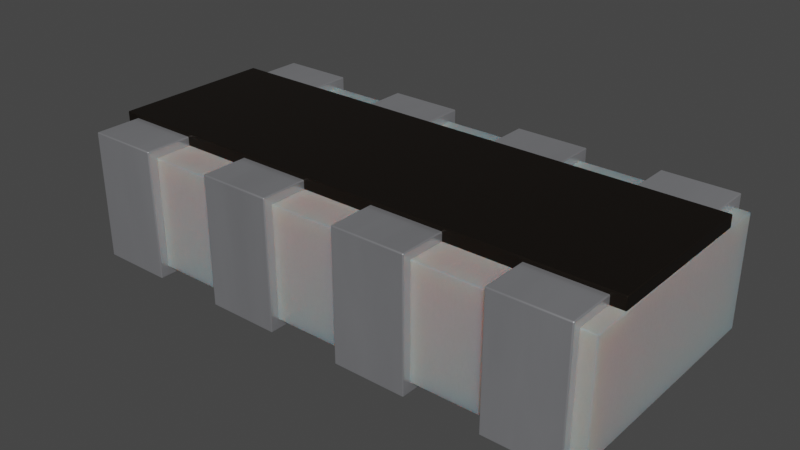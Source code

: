 # Source: R_Array_4x0201_Panasonic_EXB18V.blend  (saved by Blender 4.1.23; exported with 4.5.12 LTS)
import bpy
from mathutils import Matrix  # noqa: F401  (used for matrix-valued properties, if any)

bpy.ops.wm.read_factory_settings(use_empty=True)
scene = bpy.context.scene
scene.name = 'Scene'

# ---- collections
col_r_array_4x0201_panasonic_exb18v = bpy.data.collections.new('R_Array_4x0201_Panasonic_EXB18V'); scene.collection.children.link(col_r_array_4x0201_panasonic_exb18v)

# ---- materials (node trees are filled in below, after node groups)
mat_metal_pins = bpy.data.materials.new('metal_pins')
mat_metal_pins.use_transparent_shadow = False
mat_metal_pins.preview_render_type = 'CUBE'
mat_plastic_case_white = bpy.data.materials.new('plastic_case_white')
mat_plastic_case_white.use_transparent_shadow = False
mat_plastic_case_white.preview_render_type = 'CUBE'
mat_res_ceramic = bpy.data.materials.new('res_ceramic')
mat_res_ceramic.use_transparent_shadow = False
mat_res_ceramic.preview_render_type = 'CUBE'

# ---- material node trees
mat_metal_pins.use_nodes = True; mat_metal_pins.node_tree.nodes.clear()
_N = mat_metal_pins.node_tree.nodes; _L = mat_metal_pins.node_tree.links
n0 = _N.new('ShaderNodeMapping'); n0.name = 'Mapping'; n0.location = (-1447, -91)
n0.inputs[3].default_value = (4.8, 1.2, 1.1)
n1 = _N.new('ShaderNodeBsdfPrincipled'); n1.name = 'Principled BSDF'; n1.location = (-560, 254)
n1.distribution = 'GGX'
n1.subsurface_method = 'BURLEY'
n1.inputs[1].default_value = 0.7818
n1.inputs[2].default_value = 0.2886
n1.inputs[3].default_value = 1.45
n1.inputs[13].default_value = 0.0
n1.inputs[27].default_value = (0.0, 0.0, 0.0, 1.0)
n1.inputs[28].default_value = 1.0
n2 = _N.new('ShaderNodeOutputMaterial'); n2.name = 'Material Output.002'; n2.location = (-205, 253)
n2.width = 213
n3 = _N.new('ShaderNodeTexNoise'); n3.name = 'Noise Texture.002'; n3.location = (-1228, -73)
n3.inputs[2].default_value = 0.1
n3.inputs[3].default_value = 7.0
n3.inputs[4].default_value = 0.6
n3.inputs[8].default_value = 0.4
n4 = _N.new('ShaderNodeTexCoord'); n4.name = 'Texture Coordinate'; n4.location = (-1636, -116)
n5 = _N.new('ShaderNodeMix'); n5.name = 'Mix.001'; n5.location = (-921, 45)
n5.data_type = 'RGBA'
n5.inputs[6].default_value = (0.9398, 0.9547, 1.0, 1.0)
n5.inputs[7].default_value = (0.13, 0.1259, 0.1359, 1.0)
n6 = _N.new('ShaderNodeBump'); n6.name = 'Bump.001'; n6.location = (-1001, -227)
n6.inputs[0].default_value = 0.05
n6.inputs[1].default_value = 0.01
n6.inputs[2].default_value = 1.0
_L.new(n1.outputs[0], n2.inputs[0])
_L.new(n3.outputs[0], n6.inputs[3])
_L.new(n0.outputs[0], n3.inputs[0])
_L.new(n3.outputs[0], n5.inputs[0])
_L.new(n4.outputs[3], n0.inputs[0])
_L.new(n5.outputs[2], n1.inputs[0])
_L.new(n6.outputs[0], n1.inputs[5])
n2.is_active_output = True
mat_plastic_case_white.use_nodes = True; mat_plastic_case_white.node_tree.nodes.clear()
_N = mat_plastic_case_white.node_tree.nodes; _L = mat_plastic_case_white.node_tree.links
n0 = _N.new('ShaderNodeOutputMaterial'); n0.name = 'Material Output'; n0.location = (300, 300)
n1 = _N.new('ShaderNodeBsdfPrincipled'); n1.name = 'Principled BSDF'; n1.location = (-34, 272)
n1.distribution = 'GGX'
n1.subsurface_method = 'BURLEY'
n1.inputs[1].default_value = 0.02
n1.inputs[2].default_value = 0.4636
n1.inputs[3].default_value = 1.4
n1.inputs[8].default_value = 1.0
n1.inputs[10].default_value = 0.3682
n1.inputs[13].default_value = 0.6591
n1.inputs[18].default_value = 0.2318
n1.inputs[20].default_value = 0.6709
n1.inputs[24].default_value = 0.1191
n1.inputs[27].default_value = (0.0, 0.0, 0.0, 1.0)
n1.inputs[28].default_value = 1.0
n2 = _N.new('ShaderNodeMapping'); n2.name = 'Mapping'; n2.location = (-1010, 265)
n2.inputs[3].default_value = (3.0, 1.0, 1.0)
n3 = _N.new('ShaderNodeTexCoord'); n3.name = 'Texture Coordinate'; n3.location = (-1250, 180)
n4 = _N.new('ShaderNodeBump'); n4.name = 'Bump'; n4.location = (-376, -99)
n4.inputs[0].default_value = 0.05
n4.inputs[1].default_value = 1.0
n4.inputs[2].default_value = 1.0
n5 = _N.new('ShaderNodeTexNoise'); n5.name = 'Noise Texture'; n5.location = (-662, 176)
n5.inputs[2].default_value = 88.0
n5.inputs[3].default_value = 10.8
n5.inputs[4].default_value = 0.9167
n5.inputs[8].default_value = 1.6
n6 = _N.new('ShaderNodeValToRGB'); n6.name = 'ColorRamp'; n6.location = (-354, 186)
while len(n6.color_ramp.elements) > 1: n6.color_ramp.elements.remove(n6.color_ramp.elements[-1])
n6.color_ramp.elements[0].position = 0.0; n6.color_ramp.elements[0].color = (0.2596, 0.2596, 0.2596, 1.0)
_e = n6.color_ramp.elements.new(1.0); _e.color = (0.6303, 0.6303, 0.6303, 1.0)
n7 = _N.new('ShaderNodeMix'); n7.name = 'Mix'; n7.location = (-204, 152)
n7.data_type = 'RGBA'
n7.inputs[0].default_value = 0.3682
n7.inputs[7].default_value = (0.2525, 0.2525, 0.2525, 1.0)
_L.new(n5.outputs[0], n6.inputs[0])
_L.new(n1.outputs[0], n0.inputs[0])
_L.new(n3.outputs[2], n2.inputs[0])
_L.new(n2.outputs[0], n5.inputs[0])
_L.new(n5.outputs[0], n4.inputs[3])
_L.new(n4.outputs[0], n1.inputs[5])
_L.new(n6.outputs[0], n7.inputs[6])
_L.new(n7.outputs[2], n1.inputs[0])
n0.is_active_output = True
mat_res_ceramic.use_nodes = True; mat_res_ceramic.node_tree.nodes.clear()
_N = mat_res_ceramic.node_tree.nodes; _L = mat_res_ceramic.node_tree.links
n0 = _N.new('ShaderNodeBsdfPrincipled'); n0.name = 'Principled BSDF'; n0.location = (10, 300)
n0.distribution = 'GGX'
n0.subsurface_method = 'BURLEY'
n0.inputs[0].default_value = (0.01731, 0.01365, 0.01099, 1.0)
n0.inputs[1].default_value = 0.5
n0.inputs[2].default_value = 0.2705
n0.inputs[3].default_value = 1.0
n0.inputs[14].default_value = (0.9777, 0.9776, 0.9775, 1.0)
n0.inputs[20].default_value = 0.06636
n0.inputs[27].default_value = (0.0, 0.0, 0.0, 1.0)
n0.inputs[28].default_value = 1.0
n1 = _N.new('ShaderNodeOutputMaterial'); n1.name = 'Material Output'; n1.location = (300, 300)
_L.new(n0.outputs[0], n1.inputs[0])
n1.is_active_output = True

# ---- world
world_world = bpy.data.worlds.new('World'); scene.world = world_world
world_world.use_nodes = True; world_world.node_tree.nodes.clear()
_N = world_world.node_tree.nodes; _L = world_world.node_tree.links
n0 = _N.new('ShaderNodeOutputWorld'); n0.name = 'World Output'; n0.location = (300, 300)
n1 = _N.new('ShaderNodeBackground'); n1.name = 'Background'; n1.location = (10, 300)
n1.inputs[0].default_value = (0.05088, 0.05088, 0.05088, 1.0)
_L.new(n1.outputs[0], n0.inputs[0])
n0.is_active_output = True
world_world.color = (0.05088, 0.05088, 0.05088)
world_world.use_sun_shadow = False
world_world.sun_shadow_jitter_overblur = 0.0

# ---- meshes
me_r_array_4x0201_panasonic_exb18v = bpy.data.meshes.new('R_Array_4x0201_Panasonic_EXB18V')
me_r_array_4x0201_panasonic_exb18v.from_pydata([(0.508, -0.356, 0.357), (0.749, -0.33, 0.332), (-0.749, -0.33, 0.332), (0.749, -0.33, 0.025), (0.749, 0.33, 0.025), (0.749, 0.33, 0.332), (-0.749, -0.33, 0.025), (-0.749, 0.33, 0.025), (-0.749, 0.33, 0.332), (0.711, -0.127, 0.025), (0.508, -0.127, 0.025), (0.508, -0.127, 0.332), (0.508, -0.127, 0.357), (0.711, -0.127, 0.357), (0.711, -0.127, 0.0), (0.711, -0.33, 0.025), (0.508, -0.33, 0.025), (0.508, -0.33, 0.332), (0.711, -0.33, 0.332), (0.711, -0.127, 0.332), (0.508, -0.356, 0.0), (0.711, -0.356, 0.0), (0.711, -0.356, 0.357), (0.508, -0.127, 0.0), (0.305, -0.127, 0.357), (0.305, -0.356, 0.0), (0.305, -0.356, 0.357), (0.102, -0.356, 0.357), (0.102, -0.127, 0.0), (0.102, -0.127, 0.025), (0.102, -0.33, 0.025), (0.305, -0.33, 0.332), (0.305, -0.127, 0.0), (0.305, -0.127, 0.025), (0.305, -0.33, 0.025), (0.305, -0.127, 0.332), (0.102, -0.356, 0.0), (0.102, -0.127, 0.357), (0.102, -0.127, 0.332), (0.102, -0.33, 0.332), (-0.305, -0.127, 0.357), (-0.102, -0.33, 0.025), (-0.102, -0.356, 0.357), (-0.305, -0.356, 0.357), (-0.305, -0.127, 0.332), (-0.102, -0.127, 0.357), (-0.305, -0.127, 0.0), (-0.102, -0.127, 0.025), (-0.305, -0.33, 0.025), (-0.102, -0.127, 0.332), (-0.102, -0.356, 0.0), (-0.102, -0.127, 0.0), (-0.102, -0.33, 0.332), (-0.305, -0.356, 0.0), (-0.305, -0.33, 0.332), (-0.305, -0.127, 0.025), (-0.508, -0.356, 0.357), (-0.508, -0.127, 0.025), (-0.711, -0.127, 0.025), (-0.711, -0.356, 0.357), (-0.508, -0.127, 0.332), (-0.711, -0.127, 0.357), (-0.711, -0.33, 0.332), (-0.508, -0.33, 0.332), (-0.711, -0.356, 0.0), (-0.508, -0.356, 0.0), (-0.508, -0.127, 0.0), (-0.508, -0.33, 0.025), (-0.508, -0.127, 0.357), (-0.711, -0.127, 0.0), (-0.711, -0.127, 0.332), (-0.711, -0.33, 0.025), (-0.711, 0.356, 0.357), (-0.711, 0.33, 0.025), (-0.711, 0.356, 0.0), (-0.508, 0.127, 0.332), (-0.711, 0.127, 0.332), (-0.711, 0.127, 0.357), (-0.508, 0.127, 0.025), (-0.508, 0.33, 0.025), (-0.711, 0.33, 0.332), (-0.508, 0.33, 0.332), (-0.508, 0.356, 0.0), (-0.711, 0.127, 0.0), (-0.711, 0.127, 0.025), (-0.508, 0.127, 0.0), (-0.508, 0.356, 0.357), (-0.508, 0.127, 0.357), (-0.102, 0.127, 0.025), (-0.305, 0.356, 0.358), (-0.102, 0.127, 0.358), (-0.102, 0.127, 0.0), (-0.305, 0.33, 0.025), (-0.102, 0.33, 0.025), (-0.102, 0.33, 0.332), (-0.305, 0.127, 0.332), (-0.305, 0.33, 0.332), (-0.102, 0.356, 0.0), (-0.305, 0.356, 0.0), (-0.305, 0.127, 0.0), (-0.305, 0.127, 0.025), (-0.305, 0.127, 0.358), (-0.102, 0.356, 0.358), (-0.102, 0.127, 0.332), (0.102, 0.356, 0.358), (0.305, 0.127, 0.358), (0.305, 0.356, 0.0), (0.305, 0.356, 0.358), (0.305, 0.127, 0.0), (0.305, 0.33, 0.025), (0.102, 0.33, 0.332), (0.305, 0.127, 0.332), (0.305, 0.33, 0.332), (0.102, 0.127, 0.332), (0.102, 0.356, 0.0), (0.102, 0.127, 0.0), (0.102, 0.127, 0.025), (0.102, 0.33, 0.025), (0.102, 0.127, 0.358), (0.305, 0.127, 0.025), (0.711, 0.127, 0.358), (0.711, 0.356, 0.358), (0.508, 0.127, 0.025), (0.508, 0.33, 0.025), (0.711, 0.127, 0.025), (0.711, 0.33, 0.025), (0.508, 0.356, 0.358), (0.508, 0.127, 0.332), (0.508, 0.127, 0.358), (0.711, 0.33, 0.332), (0.711, 0.127, 0.332), (0.508, 0.356, 0.0), (0.508, 0.127, 0.0), (0.508, 0.33, 0.332), (0.711, 0.127, 0.0), (0.711, 0.356, 0.0), (-0.749, -0.227, 0.332), (-0.749, -0.227, 0.367), (-0.749, 0.227, 0.332), (-0.749, 0.227, 0.367), (0.749, -0.227, 0.332), (0.749, -0.227, 0.367), (0.749, 0.227, 0.332), (0.749, 0.227, 0.367)], [], [(8, 7, 6, 2), (2, 6, 3, 1), (1, 3, 4, 5), (5, 4, 7, 8), (3, 6, 7, 4), (5, 8, 2, 1), (13, 12, 0, 22), (9, 14, 23, 10), (18, 17, 11, 19), (18, 15, 16, 17), (21, 20, 23, 14), (27, 36, 25, 26), (33, 29, 30, 34), (24, 37, 27, 26), (24, 35, 38, 37), (31, 39, 38, 35), (45, 49, 44, 40), (33, 32, 28, 29), (31, 34, 30, 39), (25, 36, 28, 32), (47, 55, 48, 41), (45, 40, 43, 42), (94, 93, 88, 91, 97, 102, 90, 103), (20, 0, 12, 11, 17, 16, 10, 23), (39, 30, 29, 28, 36, 27, 37, 38), (55, 46, 53, 43, 40, 44, 54, 48), (43, 53, 50, 42), (52, 54, 44, 49), (52, 41, 48, 54), (47, 51, 46, 55), (77, 76, 75, 87), (50, 53, 46, 51), (57, 58, 71, 67), (68, 61, 59, 56), (42, 50, 51, 47, 41, 52, 49, 45), (123, 133, 127, 128, 126, 131, 132, 122), (21, 14, 9, 15, 18, 19, 13, 22), (59, 64, 65, 56), (63, 62, 70, 60), (68, 60, 70, 61), (57, 66, 69, 58), (63, 67, 71, 62), (65, 64, 69, 66), (79, 73, 84, 78), (86, 72, 77, 87), (62, 71, 58, 69, 64, 59, 61, 70), (63, 60, 68, 56, 65, 66, 57, 67), (86, 82, 74, 72), (75, 76, 80, 81), (84, 83, 85, 78), (80, 73, 79, 81), (85, 83, 74, 82), (110, 117, 109, 112), (93, 92, 100, 88), (102, 89, 101, 90), (80, 76, 77, 72, 74, 83, 84, 73), (102, 97, 98, 89), (103, 95, 96, 94), (143, 139, 137, 141), (101, 95, 103, 90), (100, 99, 91, 88), (96, 92, 93, 94), (91, 99, 98, 97), (109, 117, 116, 119), (138, 142, 140, 136), (107, 104, 118, 105), (81, 79, 78, 85, 82, 86, 87, 75), (31, 35, 24, 26, 25, 32, 33, 34), (98, 99, 100, 92, 96, 95, 101, 89), (107, 106, 114, 104), (111, 113, 110, 112), (140, 141, 137, 136), (118, 113, 111, 105), (116, 115, 108, 119), (108, 115, 114, 106), (0, 20, 21, 22), (130, 127, 133, 129), (142, 143, 141, 140), (121, 126, 128, 120), (121, 135, 131, 126), (9, 10, 16, 15), (128, 127, 130, 120), (122, 132, 134, 124), (133, 123, 125, 129), (134, 132, 131, 135), (136, 137, 139, 138), (138, 139, 143, 142), (125, 123, 122, 124), (107, 105, 111, 112, 109, 119, 108, 106), (129, 125, 124, 134, 135, 121, 120, 130), (114, 115, 116, 117, 110, 113, 118, 104), (13, 19, 11, 12)])
me_r_array_4x0201_panasonic_exb18v.polygons.foreach_set('use_smooth', [True] * 92)
me_r_array_4x0201_panasonic_exb18v.polygons.foreach_set('material_index', [1, 1, 1, 1, 1, 1, 0, 0, 0, 0, 0, 0, 0, 0, 0, 0, 0, 0, 0, 0, 0, 0, 0, 0, 0, 0, 0, 0, 0, 0, 0, 0, 0, 0, 0, 0, 0, 0, 0, 0, 0, 0, 0, 0, 0, 0, 0, 0, 0, 0, 0, 0, 0, 0, 0, 0, 0, 0, 2, 0, 0, 0, 0, 0, 2, 0, 0, 0, 0, 0, 0, 2, 0, 0, 0, 0, 0, 2, 0, 0, 0, 0, 0, 0, 0, 2, 2, 0, 0, 0, 0, 0])
_k = set([(0, 12), (0, 20), (0, 22), (1, 2), (1, 3), (1, 5), (2, 6), (2, 8), (3, 4), (3, 6), (4, 5), (4, 7), (5, 8), (6, 7), (7, 8), (9, 10), (9, 14), (9, 15), (10, 16), (10, 23), (11, 12), (11, 17), (11, 19), (12, 13), (13, 19), (13, 22), (14, 21), (14, 23), (15, 16), (15, 18), (16, 17), (17, 18), (18, 19), (20, 21), (20, 23), (21, 22), (24, 26), (24, 35), (24, 37), (25, 26), (25, 32), (25, 36), (26, 27), (27, 36), (27, 37), (28, 29), (28, 32), (28, 36), (29, 30), (29, 33), (30, 34), (30, 39), (31, 34), (31, 35), (31, 39), (32, 33), (33, 34), (35, 38), (37, 38), (38, 39), (40, 43), (40, 44), (40, 45), (41, 47), (41, 48), (41, 52), (42, 43), (42, 45), (42, 50), (43, 53), (44, 49), (44, 54), (45, 49), (46, 51), (46, 53), (46, 55), (47, 51), (47, 55), (48, 54), (48, 55), (49, 52), (50, 51), (50, 53), (52, 54), (56, 59), (56, 65), (56, 68), (57, 58), (57, 66), (57, 67), (58, 69), (58, 71), (59, 61), (59, 64), (60, 63), (60, 68), (60, 70), (61, 68), (61, 70), (62, 63), (62, 70), (62, 71), (63, 67), (64, 65), (64, 69), (65, 66), (66, 69), (67, 71), (72, 74), (72, 77), (72, 86), (73, 79), (73, 80), (73, 84), (74, 82), (74, 83), (75, 76), (75, 81), (75, 87), (76, 77), (76, 80), (77, 87), (78, 79), (78, 84), (78, 85), (79, 81), (80, 81), (82, 85), (82, 86), (83, 84), (83, 85), (86, 87), (88, 91), (88, 93), (88, 100), (89, 98), (89, 101), (89, 102), (90, 101), (90, 102), (90, 103), (91, 97), (91, 99), (92, 93), (92, 96), (92, 100), (93, 94), (94, 96), (94, 103), (95, 96), (95, 101), (95, 103), (97, 98), (97, 102), (98, 99), (99, 100), (104, 107), (104, 114), (104, 118), (105, 107), (105, 111), (105, 118), (106, 107), (106, 108), (106, 114), (108, 115), (108, 119), (109, 112), (109, 117), (109, 119), (110, 112), (110, 113), (110, 117), (111, 112), (111, 113), (113, 118), (114, 115), (115, 116), (116, 117), (116, 119), (120, 121), (120, 128), (120, 130), (121, 126), (121, 135), (122, 123), (122, 124), (122, 132), (123, 125), (123, 133), (124, 125), (124, 134), (125, 129), (126, 128), (126, 131), (127, 128), (127, 130), (127, 133), (129, 130), (129, 133), (131, 132), (131, 135), (132, 134), (134, 135), (136, 137), (136, 138), (136, 140), (137, 139), (137, 141), (138, 139), (138, 142), (139, 143), (140, 141), (140, 142), (141, 143), (142, 143)])
me_r_array_4x0201_panasonic_exb18v.attributes.new('sharp_edge', 'BOOLEAN', 'EDGE').data.foreach_set('value', [ (min(e.vertices), max(e.vertices)) in _k for e in me_r_array_4x0201_panasonic_exb18v.edges])
_uv = me_r_array_4x0201_panasonic_exb18v.uv_layers.new(name='UVMap')
_uv.uv.foreach_set('vector', [0.7203, 0.5991, 0.7203, 0.3942, 0.2797, 0.3942, 0.2797, 0.5991, 0.0, 0.5991, 0.0, 0.3942, 1.0, 0.3942, 1.0, 0.5991, 0.2797, 0.5991, 0.2797, 0.3942, 0.7203, 0.3942, 0.7203, 0.5991, 1.0, 0.5991, 1.0, 0.3942, 0.0, 0.3942, 0.0, 0.5991, 1.0, 0.2797, 0.0, 0.2797, 0.0, 0.7203, 1.0, 0.7203, 1.0, 0.7203, 0.0, 0.7203, 0.0, 0.2797, 1.0, 0.2797, 0.9746, 0.4152, 0.8391, 0.4152, 0.8391, 0.2623, 0.9746, 0.2623, 0.9746, 0.3942, 0.9746, 0.3775, 0.8391, 0.3775, 0.8391, 0.3942, 0.9746, 0.2797, 0.8391, 0.2797, 0.8391, 0.4152, 0.9746, 0.4152, 0.9746, 0.5991, 0.9746, 0.3942, 0.8391, 0.3942, 0.8391, 0.5991, 0.9746, 0.2623, 0.8391, 0.2623, 0.8391, 0.4152, 0.9746, 0.4152, 0.5681, 0.6158, 0.5681, 0.3775, 0.7036, 0.3775, 0.7036, 0.6158, 0.7036, 0.4152, 0.5681, 0.4152, 0.5681, 0.2797, 0.7036, 0.2797, 0.7036, 0.4152, 0.5681, 0.4152, 0.5681, 0.2623, 0.7036, 0.2623, 0.7036, 0.6158, 0.7036, 0.5991, 0.5681, 0.5991, 0.5681, 0.6158, 0.7036, 0.2797, 0.5681, 0.2797, 0.5681, 0.4152, 0.7036, 0.4152, 0.4319, 0.6158, 0.4319, 0.5991, 0.2964, 0.5991, 0.2964, 0.6158, 0.7036, 0.3942, 0.7036, 0.3775, 0.5681, 0.3775, 0.5681, 0.3942, 0.7036, 0.5991, 0.7036, 0.3942, 0.5681, 0.3942, 0.5681, 0.5991, 0.7036, 0.2623, 0.5681, 0.2623, 0.5681, 0.4152, 0.7036, 0.4152, 0.4319, 0.4152, 0.2964, 0.4152, 0.2964, 0.2797, 0.4319, 0.2797, 0.4319, 0.4152, 0.2964, 0.4152, 0.2964, 0.2623, 0.4319, 0.2623, 0.7203, 0.5991, 0.7203, 0.3942, 0.5848, 0.3942, 0.5848, 0.3775, 0.7377, 0.3775, 0.7377, 0.6165, 0.5848, 0.6165, 0.5848, 0.5991, 0.2623, 0.3775, 0.2623, 0.6158, 0.4152, 0.6158, 0.4152, 0.5991, 0.2797, 0.5991, 0.2797, 0.3942, 0.4152, 0.3942, 0.4152, 0.3775, 0.2797, 0.5991, 0.2797, 0.3942, 0.4152, 0.3942, 0.4152, 0.3775, 0.2623, 0.3775, 0.2623, 0.6158, 0.4152, 0.6158, 0.4152, 0.5991, 0.4152, 0.3942, 0.4152, 0.3775, 0.2623, 0.3775, 0.2623, 0.6158, 0.4152, 0.6158, 0.4152, 0.5991, 0.2797, 0.5991, 0.2797, 0.3942, 0.2964, 0.6158, 0.2964, 0.3775, 0.4319, 0.3775, 0.4319, 0.6158, 0.4319, 0.2797, 0.2964, 0.2797, 0.2964, 0.4152, 0.4319, 0.4152, 0.4319, 0.5991, 0.4319, 0.3942, 0.2964, 0.3942, 0.2964, 0.5991, 0.4319, 0.3942, 0.4319, 0.3775, 0.2964, 0.3775, 0.2964, 0.3942, 0.02537, 0.6158, 0.02537, 0.5991, 0.1609, 0.5991, 0.1609, 0.6158, 0.4319, 0.2623, 0.2964, 0.2623, 0.2964, 0.4152, 0.4319, 0.4152, 0.1609, 0.4152, 0.02537, 0.4152, 0.02537, 0.2797, 0.1609, 0.2797, 0.1609, 0.4152, 0.02537, 0.4152, 0.02537, 0.2623, 0.1609, 0.2623, 0.2623, 0.6158, 0.2623, 0.3775, 0.4152, 0.3775, 0.4152, 0.3942, 0.2797, 0.3942, 0.2797, 0.5991, 0.4152, 0.5991, 0.4152, 0.6158, 0.7203, 0.3942, 0.7203, 0.5991, 0.5848, 0.5991, 0.5848, 0.6165, 0.7377, 0.6165, 0.7377, 0.3775, 0.5848, 0.3775, 0.5848, 0.3942, 0.2623, 0.3775, 0.4152, 0.3775, 0.4152, 0.3942, 0.2797, 0.3942, 0.2797, 0.5991, 0.4152, 0.5991, 0.4152, 0.6158, 0.2623, 0.6158, 0.02537, 0.6158, 0.02537, 0.3775, 0.1609, 0.3775, 0.1609, 0.6158, 0.1609, 0.2797, 0.02537, 0.2797, 0.02537, 0.4152, 0.1609, 0.4152, 0.1609, 0.6158, 0.1609, 0.5991, 0.02537, 0.5991, 0.02537, 0.6158, 0.1609, 0.3942, 0.1609, 0.3775, 0.02537, 0.3775, 0.02537, 0.3942, 0.1609, 0.5991, 0.1609, 0.3942, 0.02537, 0.3942, 0.02537, 0.5991, 0.1609, 0.2623, 0.02537, 0.2623, 0.02537, 0.4152, 0.1609, 0.4152, 0.1609, 0.7203, 0.02537, 0.7203, 0.02537, 0.5848, 0.1609, 0.5848, 0.1609, 0.7377, 0.02537, 0.7377, 0.02537, 0.5848, 0.1609, 0.5848, 0.2797, 0.5991, 0.2797, 0.3942, 0.4152, 0.3942, 0.4152, 0.3775, 0.2623, 0.3775, 0.2623, 0.6158, 0.4152, 0.6158, 0.4152, 0.5991, 0.2797, 0.5991, 0.4152, 0.5991, 0.4152, 0.6158, 0.2623, 0.6158, 0.2623, 0.3775, 0.4152, 0.3775, 0.4152, 0.3942, 0.2797, 0.3942, 0.1609, 0.6158, 0.1609, 0.3775, 0.02537, 0.3775, 0.02537, 0.6158, 0.1609, 0.5848, 0.02537, 0.5848, 0.02537, 0.7203, 0.1609, 0.7203, 0.02537, 0.3942, 0.02537, 0.3775, 0.1609, 0.3775, 0.1609, 0.3942, 0.02537, 0.5991, 0.02537, 0.3942, 0.1609, 0.3942, 0.1609, 0.5991, 0.1609, 0.5848, 0.02537, 0.5848, 0.02537, 0.7377, 0.1609, 0.7377, 0.5681, 0.5991, 0.5681, 0.3942, 0.7036, 0.3942, 0.7036, 0.5991, 0.4319, 0.7203, 0.2964, 0.7203, 0.2964, 0.5848, 0.4319, 0.5848, 0.4319, 0.7377, 0.2964, 0.7377, 0.2964, 0.5848, 0.4319, 0.5848, 0.7203, 0.5991, 0.5848, 0.5991, 0.5848, 0.6158, 0.7377, 0.6158, 0.7377, 0.3775, 0.5848, 0.3775, 0.5848, 0.3942, 0.7203, 0.3942, 0.4319, 0.6165, 0.4319, 0.3775, 0.2964, 0.3775, 0.2964, 0.6165, 0.4319, 0.5848, 0.2964, 0.5848, 0.2964, 0.7203, 0.4319, 0.7203, 1.0, 0.6515, 0.0, 0.6515, 2.98e-08, 0.3485, 1.0, 0.3485, 0.2964, 0.6165, 0.2964, 0.5991, 0.4319, 0.5991, 0.4319, 0.6165, 0.2964, 0.3942, 0.2964, 0.3775, 0.4319, 0.3775, 0.4319, 0.3942, 0.2964, 0.5991, 0.2964, 0.3942, 0.4319, 0.3942, 0.4319, 0.5991, 0.4319, 0.5848, 0.2964, 0.5848, 0.2964, 0.7377, 0.4319, 0.7377, 0.7036, 0.7203, 0.5681, 0.7203, 0.5681, 0.5848, 0.7036, 0.5848, 0.0, 0.6515, 1.0, 0.6515, 1.0, 0.3485, 2.98e-08, 0.3485, 0.7036, 0.7377, 0.5681, 0.7377, 0.5681, 0.5848, 0.7036, 0.5848, 0.7203, 0.5991, 0.7203, 0.3942, 0.5848, 0.3942, 0.5848, 0.3775, 0.7377, 0.3775, 0.7377, 0.6158, 0.5848, 0.6158, 0.5848, 0.5991, 0.2797, 0.5991, 0.4152, 0.5991, 0.4152, 0.6158, 0.2623, 0.6158, 0.2623, 0.3775, 0.4152, 0.3775, 0.4152, 0.3942, 0.2797, 0.3942, 0.7377, 0.3775, 0.5848, 0.3775, 0.5848, 0.3942, 0.7203, 0.3942, 0.7203, 0.5991, 0.5848, 0.5991, 0.5848, 0.6165, 0.7377, 0.6165, 0.7036, 0.6165, 0.7036, 0.3775, 0.5681, 0.3775, 0.5681, 0.6165, 0.7036, 0.5848, 0.5681, 0.5848, 0.5681, 0.7203, 0.7036, 0.7203, 1.0, 0.5991, 1.0, 0.6225, 2.98e-08, 0.6225, 2.98e-08, 0.5991, 0.5681, 0.6165, 0.5681, 0.5991, 0.7036, 0.5991, 0.7036, 0.6165, 0.5681, 0.3942, 0.5681, 0.3775, 0.7036, 0.3775, 0.7036, 0.3942, 0.7036, 0.5848, 0.5681, 0.5848, 0.5681, 0.7377, 0.7036, 0.7377, 0.8391, 0.6158, 0.8391, 0.3775, 0.9746, 0.3775, 0.9746, 0.6158, 0.9746, 0.5848, 0.8391, 0.5848, 0.8391, 0.7203, 0.9746, 0.7203, 0.6515, 0.5991, 0.6515, 0.6225, 0.3485, 0.6225, 0.3485, 0.5991, 0.9746, 0.7377, 0.8391, 0.7377, 0.8391, 0.5848, 0.9746, 0.5848, 0.9746, 0.6165, 0.9746, 0.3775, 0.8391, 0.3775, 0.8391, 0.6165, 0.9746, 0.4152, 0.8391, 0.4152, 0.8391, 0.2797, 0.9746, 0.2797, 0.8391, 0.6165, 0.8391, 0.5991, 0.9746, 0.5991, 0.9746, 0.6165, 0.8391, 0.3942, 0.8391, 0.3775, 0.9746, 0.3775, 0.9746, 0.3942, 0.8391, 0.5991, 0.8391, 0.3942, 0.9746, 0.3942, 0.9746, 0.5991, 0.9746, 0.5848, 0.8391, 0.5848, 0.8391, 0.7377, 0.9746, 0.7377, 0.3485, 0.5991, 0.3485, 0.6225, 0.6515, 0.6225, 0.6515, 0.5991, 0.0, 0.5991, 0.0, 0.6225, 1.0, 0.6225, 1.0, 0.5991, 0.9746, 0.7203, 0.8391, 0.7203, 0.8391, 0.5848, 0.9746, 0.5848, 0.7377, 0.6165, 0.5848, 0.6165, 0.5848, 0.5991, 0.7203, 0.5991, 0.7203, 0.3942, 0.5848, 0.3942, 0.5848, 0.3775, 0.7377, 0.3775, 0.7203, 0.5991, 0.7203, 0.3942, 0.5848, 0.3942, 0.5848, 0.3775, 0.7377, 0.3775, 0.7377, 0.6165, 0.5848, 0.6165, 0.5848, 0.5991, 0.7377, 0.3775, 0.5848, 0.3775, 0.5848, 0.3942, 0.7203, 0.3942, 0.7203, 0.5991, 0.5848, 0.5991, 0.5848, 0.6165, 0.7377, 0.6165, 0.9746, 0.6158, 0.9746, 0.5991, 0.8391, 0.5991, 0.8391, 0.6158])
me_r_array_4x0201_panasonic_exb18v.materials.append(mat_metal_pins)
me_r_array_4x0201_panasonic_exb18v.materials.append(mat_plastic_case_white)
me_r_array_4x0201_panasonic_exb18v.materials.append(mat_res_ceramic)
me_r_array_4x0201_panasonic_exb18v.update()
me_r_array_4x0201_panasonic_exb18v.normals_split_custom_set([tuple(v) for v in zip(*[iter([-1.0, 0.0, 0.0, -1.0, 0.0, 0.0, -1.0, 0.0, 0.0, -1.0, 0.0, 0.0, -3.979e-08, -1.0, 0.0, -3.979e-08, -1.0, 0.0, -3.979e-08, -1.0, 0.0, -3.979e-08, -1.0, 0.0, 1.0, 0.0, 0.0, 1.0, 0.0, 0.0, 1.0, 0.0, 0.0, 1.0, 0.0, 0.0, 3.979e-08, 1.0, 0.0, 3.979e-08, 1.0, 0.0, 3.979e-08, 1.0, 0.0, 3.979e-08, 1.0, 0.0, -3.768e-10, 0.0, -1.0, -3.768e-10, 0.0, -1.0, -3.768e-10, 0.0, -1.0, -3.768e-10, 0.0, -1.0, 4.944e-09, 0.0, 1.0, 4.944e-09, 0.0, 1.0, 4.944e-09, 0.0, 1.0, 4.944e-09, 0.0, 1.0, 0.0, 0.0, 1.0, 0.0, 0.0, 1.0, 0.0, 0.0, 1.0, 0.0, 0.0, 1.0, 7.34e-08, 1.0, 0.0, 7.34e-08, 1.0, 0.0, 7.34e-08, 1.0, 0.0, 7.34e-08, 1.0, 0.0, 1.201e-07, 0.0, -1.0, 1.201e-07, 0.0, -1.0, 1.201e-07, 0.0, -1.0, 1.201e-07, 0.0, -1.0, 0.0, 1.0, 0.0, 0.0, 1.0, 0.0, 0.0, 1.0, 0.0, 0.0, 1.0, 0.0, 0.0, 0.0, -1.0, 0.0, 0.0, -1.0, 0.0, 0.0, -1.0, 0.0, 0.0, -1.0, 0.0, -1.0, 0.0, 0.0, -1.0, 0.0, 0.0, -1.0, 0.0, 0.0, -1.0, 0.0, 0.0, 0.0, 1.0, 0.0, 0.0, 1.0, 0.0, 0.0, 1.0, 0.0, 0.0, 1.0, -1.603e-07, 0.0, 1.0, -1.603e-07, 0.0, 1.0, -1.603e-07, 0.0, 1.0, -1.603e-07, 0.0, 1.0, 7.34e-08, 1.0, 0.0, 7.34e-08, 1.0, 0.0, 7.34e-08, 1.0, 0.0, 7.34e-08, 1.0, 0.0, -6.075e-08, 0.0, -1.0, -6.075e-08, 0.0, -1.0, -6.075e-08, 0.0, -1.0, -6.075e-08, 0.0, -1.0, 7.34e-08, 1.0, 0.0, 7.34e-08, 1.0, 0.0, 7.34e-08, 1.0, 0.0, 7.34e-08, 1.0, 0.0, 7.34e-08, 1.0, 0.0, 7.34e-08, 1.0, 0.0, 7.34e-08, 1.0, 0.0, 7.34e-08, 1.0, 0.0, 0.0, 1.0, 0.0, 0.0, 1.0, 0.0, 0.0, 1.0, 0.0, 0.0, 1.0, 0.0, 0.0, 0.0, -1.0, 0.0, 0.0, -1.0, 0.0, 0.0, -1.0, 0.0, 0.0, -1.0, -1.13e-08, 0.0, 1.0, -1.13e-08, 0.0, 1.0, -1.13e-08, 0.0, 1.0, -1.13e-08, 0.0, 1.0, 0.0, 0.0, 1.0, 0.0, 0.0, 1.0, 0.0, 0.0, 1.0, 0.0, 0.0, 1.0, 1.0, 1.303e-07, 0.0, 1.0, 1.303e-07, 0.0, 1.0, 1.303e-07, 0.0, 1.0, 1.303e-07, 0.0, 1.0, 1.303e-07, 0.0, 1.0, 1.303e-07, 0.0, 1.0, 1.303e-07, 0.0, 1.0, 1.303e-07, 0.0, -1.0, 4.793e-07, 0.0, -1.0, 4.793e-07, 0.0, -1.0, 4.793e-07, 0.0, -1.0, 4.793e-07, 0.0, -1.0, 4.793e-07, 0.0, -1.0, 4.793e-07, 0.0, -1.0, 4.793e-07, 0.0, -1.0, 4.793e-07, 0.0, -1.0, -7.189e-08, 0.0, -1.0, -7.189e-08, 0.0, -1.0, -7.189e-08, 0.0, -1.0, -7.189e-08, 0.0, -1.0, -7.189e-08, 0.0, -1.0, -7.189e-08, 0.0, -1.0, -7.189e-08, 0.0, -1.0, -7.189e-08, 0.0, -1.0, 7.668e-07, 0.0, -1.0, 7.668e-07, 0.0, -1.0, 7.668e-07, 0.0, -1.0, 7.668e-07, 0.0, -1.0, 7.668e-07, 0.0, -1.0, 7.668e-07, 0.0, -1.0, 7.668e-07, 0.0, -1.0, 7.668e-07, 0.0, 0.0, -1.0, 0.0, 0.0, -1.0, 0.0, 0.0, -1.0, 0.0, 0.0, -1.0, 0.0, 1.201e-07, 0.0, -1.0, 1.201e-07, 0.0, -1.0, 1.201e-07, 0.0, -1.0, 1.201e-07, 0.0, -1.0, 0.0, 1.0, 0.0, 0.0, 1.0, 0.0, 0.0, 1.0, 0.0, 0.0, 1.0, 0.0, 7.34e-08, 1.0, 0.0, 7.34e-08, 1.0, 0.0, 7.34e-08, 1.0, 0.0, 7.34e-08, 1.0, 0.0, -7.34e-08, -1.0, 0.0, -7.34e-08, -1.0, 0.0, -7.34e-08, -1.0, 0.0, -7.34e-08, -1.0, 0.0, 0.0, 0.0, -1.0, 0.0, 0.0, -1.0, 0.0, 0.0, -1.0, 0.0, 0.0, -1.0, 0.0, 0.0, 1.0, 0.0, 0.0, 1.0, 0.0, 0.0, 1.0, 0.0, 0.0, 1.0, -1.603e-07, 0.0, 1.0, -1.603e-07, 0.0, 1.0, -1.603e-07, 0.0, 1.0, -1.603e-07, 0.0, 1.0, 1.0, -4.793e-08, 0.0, 1.0, -4.793e-08, 0.0, 1.0, -4.793e-08, 0.0, 1.0, -4.793e-08, 0.0, 1.0, -4.793e-08, 0.0, 1.0, -4.793e-08, 0.0, 1.0, -4.793e-08, 0.0, 1.0, -4.793e-08, 0.0, -1.0, -4.737e-07, 0.0, -1.0, -4.737e-07, 0.0, -1.0, -4.737e-07, 0.0, -1.0, -4.737e-07, 0.0, -1.0, -4.737e-07, 0.0, -1.0, -4.737e-07, 0.0, -1.0, -4.737e-07, 0.0, -1.0, -4.737e-07, 0.0, 1.0, 0.0, 0.0, 1.0, 0.0, 0.0, 1.0, 0.0, 0.0, 1.0, 0.0, 0.0, 1.0, 0.0, 0.0, 1.0, 0.0, 0.0, 1.0, 0.0, 0.0, 1.0, 0.0, 0.0, 0.0, -1.0, 0.0, 0.0, -1.0, 0.0, 0.0, -1.0, 0.0, 0.0, -1.0, 0.0, -6.075e-08, 0.0, -1.0, -6.075e-08, 0.0, -1.0, -6.075e-08, 0.0, -1.0, -6.075e-08, 0.0, -1.0, 7.34e-08, 1.0, 0.0, 7.34e-08, 1.0, 0.0, 7.34e-08, 1.0, 0.0, 7.34e-08, 1.0, 0.0, 7.34e-08, 1.0, 0.0, 7.34e-08, 1.0, 0.0, 7.34e-08, 1.0, 0.0, 7.34e-08, 1.0, 0.0, 0.0, 1.0, 0.0, 0.0, 1.0, 0.0, 0.0, 1.0, 0.0, 0.0, 1.0, 0.0, 0.0, 0.0, -1.0, 0.0, 0.0, -1.0, 0.0, 0.0, -1.0, 0.0, 0.0, -1.0, 9.04e-09, 0.0, 1.0, 9.04e-09, 0.0, 1.0, 9.04e-09, 0.0, 1.0, 9.04e-09, 0.0, 1.0, -4.584e-08, 0.0, 1.0, -4.584e-08, 0.0, 1.0, -4.584e-08, 0.0, 1.0, -4.584e-08, 0.0, 1.0, -1.0, 0.0, 0.0, -1.0, 0.0, 0.0, -1.0, 0.0, 0.0, -1.0, 0.0, 0.0, -1.0, 0.0, 0.0, -1.0, 0.0, 0.0, -1.0, 0.0, 0.0, -1.0, 0.0, 0.0, 1.0, 4.793e-07, 0.0, 1.0, 4.793e-07, 0.0, 1.0, 4.793e-07, 0.0, 1.0, 4.793e-07, 0.0, 1.0, 4.793e-07, 0.0, 1.0, 4.793e-07, 0.0, 1.0, 4.793e-07, 0.0, 1.0, 4.793e-07, 0.0, 0.0, 1.0, 0.0, 0.0, 1.0, 0.0, 0.0, 1.0, 0.0, 0.0, 1.0, 0.0, -1.808e-07, 0.0, -1.0, -1.808e-07, 0.0, -1.0, -1.808e-07, 0.0, -1.0, -1.808e-07, 0.0, -1.0, -7.34e-08, -1.0, 0.0, -7.34e-08, -1.0, 0.0, -7.34e-08, -1.0, 0.0, -7.34e-08, -1.0, 0.0, 0.0, -1.0, 0.0, 0.0, -1.0, 0.0, 0.0, -1.0, 0.0, 0.0, -1.0, 0.0, 0.0, 0.0, -1.0, 0.0, 0.0, -1.0, 0.0, 0.0, -1.0, 0.0, 0.0, -1.0, 0.0, -1.0, 0.0, 0.0, -1.0, 0.0, 0.0, -1.0, 0.0, 0.0, -1.0, 0.0, -2.26e-09, 0.0, 1.0, -2.26e-09, 0.0, 1.0, -2.26e-09, 0.0, 1.0, -2.26e-09, 0.0, 1.0, -4.552e-08, 0.0, 1.0, -4.552e-08, 0.0, 1.0, -4.552e-08, 0.0, 1.0, -4.552e-08, 0.0, 1.0, -1.0, 9.585e-08, 0.0, -1.0, 9.585e-08, 0.0, -1.0, 9.585e-08, 0.0, -1.0, 9.585e-08, 0.0, -1.0, 9.585e-08, 0.0, -1.0, 9.585e-08, 0.0, -1.0, 9.585e-08, 0.0, -1.0, 9.585e-08, 0.0, 0.0, 1.0, 0.0, 0.0, 1.0, 0.0, 0.0, 1.0, 0.0, 0.0, 1.0, 0.0, 0.0, 0.0, -1.0, 0.0, 0.0, -1.0, 0.0, 0.0, -1.0, 0.0, 0.0, -1.0, 1.387e-08, 0.0, 1.0, 1.387e-08, 0.0, 1.0, 1.387e-08, 0.0, 1.0, 1.387e-08, 0.0, 1.0, -7.34e-08, -1.0, 0.0, -7.34e-08, -1.0, 0.0, -7.34e-08, -1.0, 0.0, -7.34e-08, -1.0, 0.0, -7.34e-08, -1.0, 0.0, -7.34e-08, -1.0, 0.0, -7.34e-08, -1.0, 0.0, -7.34e-08, -1.0, 0.0, 0.0, -1.0, 0.0, 0.0, -1.0, 0.0, 0.0, -1.0, 0.0, 0.0, -1.0, 0.0, 0.0, 0.0, -1.0, 0.0, 0.0, -1.0, 0.0, 0.0, -1.0, 0.0, 0.0, -1.0, 9.04e-09, 0.0, 1.0, 9.04e-09, 0.0, 1.0, 9.04e-09, 0.0, 1.0, 9.04e-09, 0.0, 1.0, -1.464e-08, 0.0, -1.0, -1.464e-08, 0.0, -1.0, -1.464e-08, 0.0, -1.0, -1.464e-08, 0.0, -1.0, 1.148e-07, 0.0, 1.0, 1.148e-07, 0.0, 1.0, 1.148e-07, 0.0, 1.0, 1.148e-07, 0.0, 1.0, 1.0, -6.231e-07, 0.0, 1.0, -6.231e-07, 0.0, 1.0, -6.231e-07, 0.0, 1.0, -6.231e-07, 0.0, 1.0, -6.231e-07, 0.0, 1.0, -6.231e-07, 0.0, 1.0, -6.231e-07, 0.0, 1.0, -6.231e-07, 0.0, 1.0, -4.553e-07, 0.0, 1.0, -4.553e-07, 0.0, 1.0, -4.553e-07, 0.0, 1.0, -4.553e-07, 0.0, 1.0, -4.553e-07, 0.0, 1.0, -4.553e-07, 0.0, 1.0, -4.553e-07, 0.0, 1.0, -4.553e-07, 0.0, -1.0, 5.684e-07, 0.0, -1.0, 5.684e-07, 0.0, -1.0, 5.684e-07, 0.0, -1.0, 5.684e-07, 0.0, -1.0, 5.684e-07, 0.0, -1.0, 5.684e-07, 0.0, -1.0, 5.684e-07, 0.0, -1.0, 5.684e-07, 0.0, 0.0, 1.0, 0.0, 0.0, 1.0, 0.0, 0.0, 1.0, 0.0, 0.0, 1.0, 0.0, -1.808e-07, 0.0, -1.0, -1.808e-07, 0.0, -1.0, -1.808e-07, 0.0, -1.0, -1.808e-07, 0.0, -1.0, 9.947e-09, -1.0, 0.0, 9.947e-09, -1.0, 0.0, 9.947e-09, -1.0, 0.0, 9.947e-09, -1.0, 0.0, -7.34e-08, -1.0, 0.0, -7.34e-08, -1.0, 0.0, -7.34e-08, -1.0, 0.0, -7.34e-08, -1.0, 0.0, -7.34e-08, -1.0, 0.0, -7.34e-08, -1.0, 0.0, -7.34e-08, -1.0, 0.0, -7.34e-08, -1.0, 0.0, 0.0, 0.0, -1.0, 0.0, 0.0, -1.0, 0.0, 0.0, -1.0, 0.0, 0.0, -1.0, 0.0, -1.0, 0.0, 0.0, -1.0, 0.0, 0.0, -1.0, 0.0, 0.0, -1.0, 0.0, 0.0, 0.0, -1.0, 0.0, 0.0, -1.0, 0.0, 0.0, -1.0, 0.0, 0.0, -1.0, 1.0, 0.0, 0.0, 1.0, 0.0, 0.0, 1.0, 0.0, 0.0, 1.0, 0.0, 0.0, -4.552e-08, 0.0, 1.0, -4.552e-08, 0.0, 1.0, -4.552e-08, 0.0, 1.0, -4.552e-08, 0.0, 1.0, 0.0, 1.0, 0.0, 0.0, 1.0, 0.0, 0.0, 1.0, 0.0, 0.0, 1.0, 0.0, -1.13e-08, 0.0, 1.0, -1.13e-08, 0.0, 1.0, -1.13e-08, 0.0, 1.0, -1.13e-08, 0.0, 1.0, -7.34e-08, -1.0, 0.0, -7.34e-08, -1.0, 0.0, -7.34e-08, -1.0, 0.0, -7.34e-08, -1.0, 0.0, -7.34e-08, -1.0, 0.0, -7.34e-08, -1.0, 0.0, -7.34e-08, -1.0, 0.0, -7.34e-08, -1.0, 0.0, 0.0, -1.0, 0.0, 0.0, -1.0, 0.0, 0.0, -1.0, 0.0, 0.0, -1.0, 0.0, 0.0, 0.0, -1.0, 0.0, 0.0, -1.0, 0.0, 0.0, -1.0, 0.0, 0.0, -1.0, -1.0, -1.172e-07, 0.0, -1.0, -1.172e-07, 0.0, -1.0, -1.172e-07, 0.0, -1.0, -1.172e-07, 0.0, 0.0, 1.0, 0.0, 0.0, 1.0, 0.0, 0.0, 1.0, 0.0, 0.0, 1.0, 0.0, -2.26e-09, 0.0, 1.0, -2.26e-09, 0.0, 1.0, -2.26e-09, 0.0, 1.0, -2.26e-09, 0.0, 1.0, 1.0, -6.869e-07, 0.0, 1.0, -6.869e-07, 0.0, 1.0, -6.869e-07, 0.0, 1.0, -6.869e-07, 0.0, 1.0, -6.869e-07, 0.0, 1.0, -6.869e-07, 0.0, 1.0, -6.869e-07, 0.0, 1.0, -6.869e-07, 0.0, 1.0, 4.737e-07, 0.0, 1.0, 4.737e-07, 0.0, 1.0, 4.737e-07, 0.0, 1.0, 4.737e-07, 0.0, 1.0, 4.737e-07, 0.0, 1.0, 4.737e-07, 0.0, 1.0, 4.737e-07, 0.0, 1.0, 4.737e-07, 0.0, -1.0, 1.066e-07, 0.0, -1.0, 1.066e-07, 0.0, -1.0, 1.066e-07, 0.0, -1.0, 1.066e-07, 0.0, -1.0, 1.066e-07, 0.0, -1.0, 1.066e-07, 0.0, -1.0, 1.066e-07, 0.0, -1.0, 1.066e-07, 0.0, 7.34e-08, 1.0, 0.0, 7.34e-08, 1.0, 0.0, 7.34e-08, 1.0, 0.0, 7.34e-08, 1.0, 0.0])] * 3)])

# ---- objects
ob_r_array_4x0201_panasonic_exb18v = bpy.data.objects.new('R_Array_4x0201_Panasonic_EXB18V', me_r_array_4x0201_panasonic_exb18v)

# ---- transforms, parenting, visibility, modifiers, constraints
ob_r_array_4x0201_panasonic_exb18v.location = (0.0, 0.0, 0.0)
_m = ob_r_array_4x0201_panasonic_exb18v.modifiers.new('Bevel', 'BEVEL')
_m.width = 0.003
_m.width_pct = 0.003
_m.segments = 3

# ---- collection membership
col_r_array_4x0201_panasonic_exb18v.objects.link(ob_r_array_4x0201_panasonic_exb18v)

# ---- scene / render settings (as saved in the file)
scene.frame_start = 1; scene.frame_end = 250; scene.frame_set(1)
scene.render.engine = 'BLENDER_EEVEE_NEXT'
scene.cycles.sampling_pattern = 'TABULATED_SOBOL'
scene.cycles.use_light_tree = False
scene.eevee.ray_tracing_options.trace_max_roughness = 0.0
scene.view_settings.view_transform = 'Filmic'
bpy.context.view_layer.update()

# ---- added for rendering (the .blend has no active camera and no usable light): camera, sun
cam_auto = bpy.data.cameras.new('AutoCamera')
cam_auto.lens = 50.0
cam_auto.sensor_width = 36.0
cam_auto.clip_end = 1000.0
ob_auto_camera = bpy.data.objects.new('AutoCamera', cam_auto)
scene.collection.objects.link(ob_auto_camera)
ob_auto_camera.location = (1.57169, -1.88603, 1.44086)
ob_auto_camera.rotation_euler = (1.09748, -7.21219e-08, 0.694738)
scene.camera = ob_auto_camera
light_auto_sun = bpy.data.lights.new('AutoSun', 'SUN')
light_auto_sun.energy = 3.0
light_auto_sun.angle = 0.0523599
ob_auto_sun = bpy.data.objects.new('AutoSun', light_auto_sun)
scene.collection.objects.link(ob_auto_sun)
ob_auto_sun.rotation_euler = (0.872665, 0.174533, 0.523599)
bpy.context.view_layer.update()
